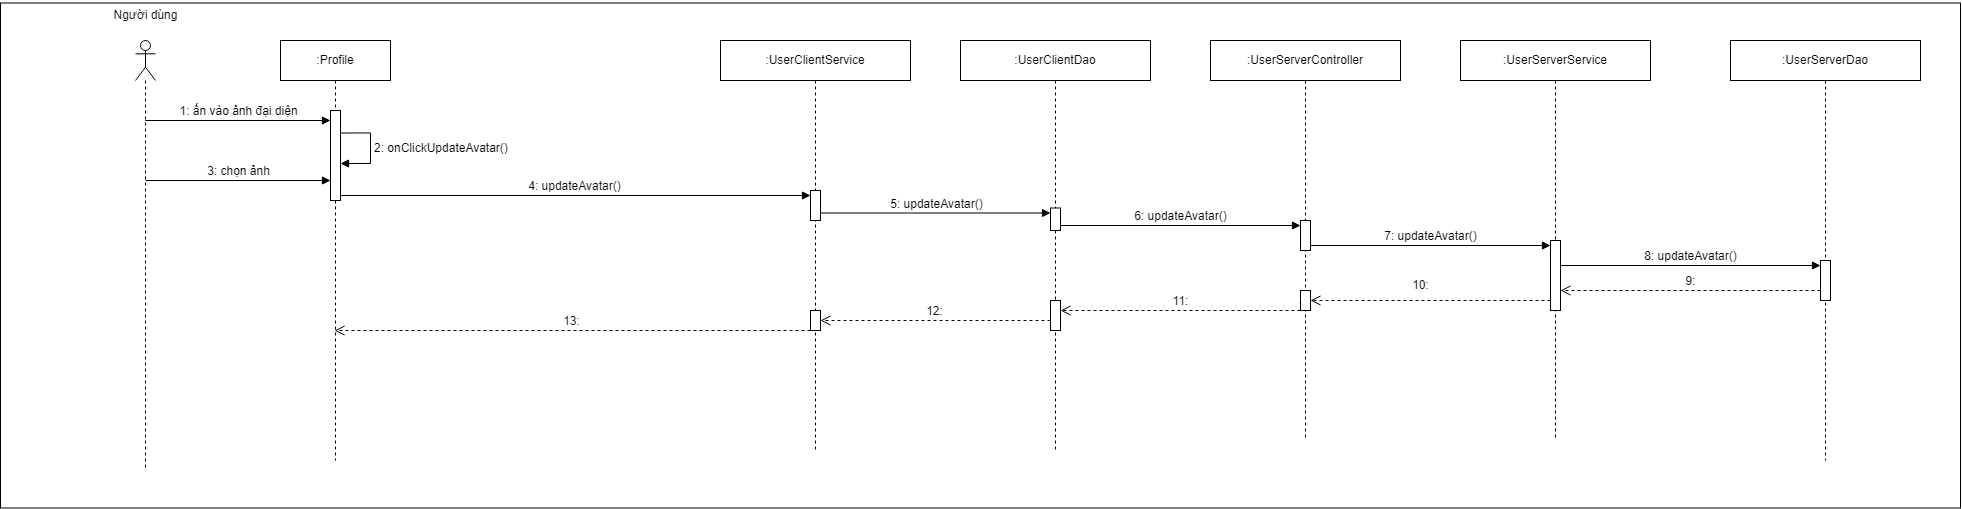

The diagram above was exported from draw.io. Its source (the exported page's mxGraphModel, read from the mxfile embedded in the PNG):
<mxGraphModel dx="2350" dy="1846" grid="1" gridSize="10" guides="1" tooltips="1" connect="1" arrows="1" fold="1" page="1" pageScale="1" pageWidth="850" pageHeight="1100" math="0" shadow="0">
  <root>
    <mxCell id="0" />
    <mxCell id="1" parent="0" />
    <mxCell id="REhEbXMzon_0dHXr4A3y-1" value="" style="rounded=0;whiteSpace=wrap;html=1;" vertex="1" parent="1">
      <mxGeometry x="-430" y="-27.5" width="1960" height="505" as="geometry" />
    </mxCell>
    <mxCell id="REhEbXMzon_0dHXr4A3y-4" value=":Profile" style="shape=umlLifeline;perimeter=lifelinePerimeter;whiteSpace=wrap;html=1;container=1;dropTarget=0;collapsible=0;recursiveResize=0;outlineConnect=0;portConstraint=eastwest;newEdgeStyle={&quot;curved&quot;:0,&quot;rounded&quot;:0};" vertex="1" parent="1">
      <mxGeometry x="-150" y="10" width="110" height="420" as="geometry" />
    </mxCell>
    <mxCell id="REhEbXMzon_0dHXr4A3y-53" value="" style="html=1;points=[[0,0,0,0,5],[0,1,0,0,-5],[1,0,0,0,5],[1,1,0,0,-5]];perimeter=orthogonalPerimeter;outlineConnect=0;targetShapes=umlLifeline;portConstraint=eastwest;newEdgeStyle={&quot;curved&quot;:0,&quot;rounded&quot;:0};" vertex="1" parent="REhEbXMzon_0dHXr4A3y-4">
      <mxGeometry x="50" y="70" width="10" height="90" as="geometry" />
    </mxCell>
    <mxCell id="REhEbXMzon_0dHXr4A3y-5" value=":UserClientService" style="shape=umlLifeline;perimeter=lifelinePerimeter;whiteSpace=wrap;html=1;container=1;dropTarget=0;collapsible=0;recursiveResize=0;outlineConnect=0;portConstraint=eastwest;newEdgeStyle={&quot;curved&quot;:0,&quot;rounded&quot;:0};" vertex="1" parent="1">
      <mxGeometry x="290" y="10" width="190" height="410" as="geometry" />
    </mxCell>
    <mxCell id="REhEbXMzon_0dHXr4A3y-61" value="" style="html=1;points=[[0,0,0,0,5],[0,1,0,0,-5],[1,0,0,0,5],[1,1,0,0,-5]];perimeter=orthogonalPerimeter;outlineConnect=0;targetShapes=umlLifeline;portConstraint=eastwest;newEdgeStyle={&quot;curved&quot;:0,&quot;rounded&quot;:0};" vertex="1" parent="REhEbXMzon_0dHXr4A3y-5">
      <mxGeometry x="90" y="150" width="10" height="30" as="geometry" />
    </mxCell>
    <mxCell id="REhEbXMzon_0dHXr4A3y-78" value="" style="html=1;points=[[0,0,0,0,5],[0,1,0,0,-5],[1,0,0,0,5],[1,1,0,0,-5]];perimeter=orthogonalPerimeter;outlineConnect=0;targetShapes=umlLifeline;portConstraint=eastwest;newEdgeStyle={&quot;curved&quot;:0,&quot;rounded&quot;:0};" vertex="1" parent="REhEbXMzon_0dHXr4A3y-5">
      <mxGeometry x="90" y="270" width="10" height="20" as="geometry" />
    </mxCell>
    <mxCell id="REhEbXMzon_0dHXr4A3y-6" value=":UserClientDao" style="shape=umlLifeline;perimeter=lifelinePerimeter;whiteSpace=wrap;html=1;container=1;dropTarget=0;collapsible=0;recursiveResize=0;outlineConnect=0;portConstraint=eastwest;newEdgeStyle={&quot;curved&quot;:0,&quot;rounded&quot;:0};" vertex="1" parent="1">
      <mxGeometry x="530" y="10" width="190" height="410" as="geometry" />
    </mxCell>
    <mxCell id="REhEbXMzon_0dHXr4A3y-64" value="" style="html=1;points=[[0,0,0,0,5],[0,1,0,0,-5],[1,0,0,0,5],[1,1,0,0,-5]];perimeter=orthogonalPerimeter;outlineConnect=0;targetShapes=umlLifeline;portConstraint=eastwest;newEdgeStyle={&quot;curved&quot;:0,&quot;rounded&quot;:0};" vertex="1" parent="REhEbXMzon_0dHXr4A3y-6">
      <mxGeometry x="90" y="167.5" width="10" height="22.5" as="geometry" />
    </mxCell>
    <mxCell id="REhEbXMzon_0dHXr4A3y-77" value="" style="html=1;points=[[0,0,0,0,5],[0,1,0,0,-5],[1,0,0,0,5],[1,1,0,0,-5]];perimeter=orthogonalPerimeter;outlineConnect=0;targetShapes=umlLifeline;portConstraint=eastwest;newEdgeStyle={&quot;curved&quot;:0,&quot;rounded&quot;:0};" vertex="1" parent="REhEbXMzon_0dHXr4A3y-6">
      <mxGeometry x="90" y="260" width="10" height="30" as="geometry" />
    </mxCell>
    <mxCell id="REhEbXMzon_0dHXr4A3y-22" value=":UserServerDao" style="shape=umlLifeline;perimeter=lifelinePerimeter;whiteSpace=wrap;html=1;container=1;dropTarget=0;collapsible=0;recursiveResize=0;outlineConnect=0;portConstraint=eastwest;newEdgeStyle={&quot;curved&quot;:0,&quot;rounded&quot;:0};" vertex="1" parent="1">
      <mxGeometry x="1300" y="10" width="190" height="420" as="geometry" />
    </mxCell>
    <mxCell id="REhEbXMzon_0dHXr4A3y-73" value="" style="html=1;points=[[0,0,0,0,5],[0,1,0,0,-5],[1,0,0,0,5],[1,1,0,0,-5]];perimeter=orthogonalPerimeter;outlineConnect=0;targetShapes=umlLifeline;portConstraint=eastwest;newEdgeStyle={&quot;curved&quot;:0,&quot;rounded&quot;:0};" vertex="1" parent="REhEbXMzon_0dHXr4A3y-22">
      <mxGeometry x="90" y="220" width="10" height="40" as="geometry" />
    </mxCell>
    <mxCell id="REhEbXMzon_0dHXr4A3y-23" value=":UserServerService" style="shape=umlLifeline;perimeter=lifelinePerimeter;whiteSpace=wrap;html=1;container=1;dropTarget=0;collapsible=0;recursiveResize=0;outlineConnect=0;portConstraint=eastwest;newEdgeStyle={&quot;curved&quot;:0,&quot;rounded&quot;:0};" vertex="1" parent="1">
      <mxGeometry x="1030" y="10" width="190" height="400" as="geometry" />
    </mxCell>
    <mxCell id="REhEbXMzon_0dHXr4A3y-70" value="" style="html=1;points=[[0,0,0,0,5],[0,1,0,0,-5],[1,0,0,0,5],[1,1,0,0,-5]];perimeter=orthogonalPerimeter;outlineConnect=0;targetShapes=umlLifeline;portConstraint=eastwest;newEdgeStyle={&quot;curved&quot;:0,&quot;rounded&quot;:0};" vertex="1" parent="REhEbXMzon_0dHXr4A3y-23">
      <mxGeometry x="90" y="200" width="10" height="70" as="geometry" />
    </mxCell>
    <mxCell id="REhEbXMzon_0dHXr4A3y-24" value=":UserServerController" style="shape=umlLifeline;perimeter=lifelinePerimeter;whiteSpace=wrap;html=1;container=1;dropTarget=0;collapsible=0;recursiveResize=0;outlineConnect=0;portConstraint=eastwest;newEdgeStyle={&quot;curved&quot;:0,&quot;rounded&quot;:0};" vertex="1" parent="1">
      <mxGeometry x="780" y="10" width="190" height="400" as="geometry" />
    </mxCell>
    <mxCell id="REhEbXMzon_0dHXr4A3y-67" value="" style="html=1;points=[[0,0,0,0,5],[0,1,0,0,-5],[1,0,0,0,5],[1,1,0,0,-5]];perimeter=orthogonalPerimeter;outlineConnect=0;targetShapes=umlLifeline;portConstraint=eastwest;newEdgeStyle={&quot;curved&quot;:0,&quot;rounded&quot;:0};" vertex="1" parent="REhEbXMzon_0dHXr4A3y-24">
      <mxGeometry x="90" y="180" width="10" height="30" as="geometry" />
    </mxCell>
    <mxCell id="REhEbXMzon_0dHXr4A3y-51" value="" style="shape=umlLifeline;perimeter=lifelinePerimeter;whiteSpace=wrap;html=1;container=1;dropTarget=0;collapsible=0;recursiveResize=0;outlineConnect=0;portConstraint=eastwest;newEdgeStyle={&quot;curved&quot;:0,&quot;rounded&quot;:0};participant=umlActor;" vertex="1" parent="1">
      <mxGeometry x="-295" y="10" width="20" height="430" as="geometry" />
    </mxCell>
    <mxCell id="REhEbXMzon_0dHXr4A3y-52" value="Người dùng" style="text;html=1;align=center;verticalAlign=middle;resizable=0;points=[];autosize=1;strokeColor=none;fillColor=none;" vertex="1" parent="1">
      <mxGeometry x="-330" y="-30" width="90" height="30" as="geometry" />
    </mxCell>
    <mxCell id="REhEbXMzon_0dHXr4A3y-54" value="1: ấn vào ảnh đại diện" style="html=1;verticalAlign=bottom;endArrow=block;curved=0;rounded=0;entryX=0;entryY=0;entryDx=0;entryDy=5;" edge="1" parent="1">
      <mxGeometry relative="1" as="geometry">
        <mxPoint x="-285.29999999999995" y="90" as="sourcePoint" />
        <mxPoint x="-100" y="90" as="targetPoint" />
      </mxGeometry>
    </mxCell>
    <mxCell id="REhEbXMzon_0dHXr4A3y-57" value="2: onClickUpdateAvatar()" style="html=1;align=left;spacingLeft=2;endArrow=block;rounded=0;edgeStyle=orthogonalEdgeStyle;curved=0;rounded=0;" edge="1" target="REhEbXMzon_0dHXr4A3y-53" parent="1">
      <mxGeometry relative="1" as="geometry">
        <mxPoint x="-90" y="102.5" as="sourcePoint" />
        <Array as="points">
          <mxPoint x="-60" y="103" />
          <mxPoint x="-60" y="133" />
        </Array>
        <mxPoint x="-85.00000000000023" y="132.48275862068954" as="targetPoint" />
      </mxGeometry>
    </mxCell>
    <mxCell id="REhEbXMzon_0dHXr4A3y-59" value="3: chọn ảnh" style="html=1;verticalAlign=bottom;endArrow=block;curved=0;rounded=0;entryX=0;entryY=0.889;entryDx=0;entryDy=0;entryPerimeter=0;" edge="1" parent="1">
      <mxGeometry relative="1" as="geometry">
        <mxPoint x="-284.8921568627451" y="150" as="sourcePoint" />
        <mxPoint x="-100" y="150" as="targetPoint" />
      </mxGeometry>
    </mxCell>
    <mxCell id="REhEbXMzon_0dHXr4A3y-62" value="4: updateAvatar()" style="html=1;verticalAlign=bottom;endArrow=block;curved=0;rounded=0;entryX=0;entryY=0;entryDx=0;entryDy=5;" edge="1" target="REhEbXMzon_0dHXr4A3y-61" parent="1">
      <mxGeometry relative="1" as="geometry">
        <mxPoint x="-90" y="165" as="sourcePoint" />
      </mxGeometry>
    </mxCell>
    <mxCell id="REhEbXMzon_0dHXr4A3y-65" value="5: updateAvatar()" style="html=1;verticalAlign=bottom;endArrow=block;curved=0;rounded=0;entryX=0;entryY=0;entryDx=0;entryDy=5;" edge="1" target="REhEbXMzon_0dHXr4A3y-64" parent="1">
      <mxGeometry relative="1" as="geometry">
        <mxPoint x="390" y="182.5" as="sourcePoint" />
      </mxGeometry>
    </mxCell>
    <mxCell id="REhEbXMzon_0dHXr4A3y-68" value="6: updateAvatar()" style="html=1;verticalAlign=bottom;endArrow=block;curved=0;rounded=0;entryX=0;entryY=0;entryDx=0;entryDy=5;" edge="1" target="REhEbXMzon_0dHXr4A3y-67" parent="1">
      <mxGeometry relative="1" as="geometry">
        <mxPoint x="630" y="195" as="sourcePoint" />
      </mxGeometry>
    </mxCell>
    <mxCell id="REhEbXMzon_0dHXr4A3y-71" value="7: updateAvatar()" style="html=1;verticalAlign=bottom;endArrow=block;curved=0;rounded=0;entryX=0;entryY=0;entryDx=0;entryDy=5;" edge="1" target="REhEbXMzon_0dHXr4A3y-70" parent="1">
      <mxGeometry relative="1" as="geometry">
        <mxPoint x="880" y="215" as="sourcePoint" />
      </mxGeometry>
    </mxCell>
    <mxCell id="REhEbXMzon_0dHXr4A3y-74" value="8: updateAvatar()" style="html=1;verticalAlign=bottom;endArrow=block;curved=0;rounded=0;entryX=0;entryY=0;entryDx=0;entryDy=5;" edge="1" target="REhEbXMzon_0dHXr4A3y-73" parent="1">
      <mxGeometry relative="1" as="geometry">
        <mxPoint x="1130" y="235" as="sourcePoint" />
      </mxGeometry>
    </mxCell>
    <mxCell id="REhEbXMzon_0dHXr4A3y-75" value="9:" style="html=1;verticalAlign=bottom;endArrow=open;dashed=1;endSize=8;curved=0;rounded=0;exitX=0;exitY=1;exitDx=0;exitDy=-5;" edge="1" parent="1">
      <mxGeometry relative="1" as="geometry">
        <mxPoint x="1130" y="260" as="targetPoint" />
        <mxPoint x="1390" y="259.9999999999998" as="sourcePoint" />
      </mxGeometry>
    </mxCell>
    <mxCell id="REhEbXMzon_0dHXr4A3y-80" value="" style="html=1;verticalAlign=bottom;endArrow=open;dashed=1;endSize=8;curved=0;rounded=0;exitX=0;exitY=0.857;exitDx=0;exitDy=0;exitPerimeter=0;" edge="1" parent="1" source="REhEbXMzon_0dHXr4A3y-76">
      <mxGeometry relative="1" as="geometry">
        <mxPoint x="880" y="270" as="targetPoint" />
        <mxPoint x="1100" y="269.9999999999998" as="sourcePoint" />
      </mxGeometry>
    </mxCell>
    <mxCell id="REhEbXMzon_0dHXr4A3y-81" value="11:" style="html=1;verticalAlign=bottom;endArrow=open;dashed=1;endSize=8;curved=0;rounded=0;" edge="1" parent="1">
      <mxGeometry relative="1" as="geometry">
        <mxPoint x="630" y="280" as="targetPoint" />
        <mxPoint x="870.0000000000005" y="280" as="sourcePoint" />
      </mxGeometry>
    </mxCell>
    <mxCell id="REhEbXMzon_0dHXr4A3y-82" value="" style="html=1;verticalAlign=bottom;endArrow=open;dashed=1;endSize=8;curved=0;rounded=0;exitX=0;exitY=0.857;exitDx=0;exitDy=0;exitPerimeter=0;" edge="1" parent="1" source="REhEbXMzon_0dHXr4A3y-70" target="REhEbXMzon_0dHXr4A3y-76">
      <mxGeometry relative="1" as="geometry">
        <mxPoint x="880" y="270" as="targetPoint" />
        <mxPoint x="1120" y="270" as="sourcePoint" />
      </mxGeometry>
    </mxCell>
    <mxCell id="REhEbXMzon_0dHXr4A3y-76" value="" style="html=1;points=[[0,0,0,0,5],[0,1,0,0,-5],[1,0,0,0,5],[1,1,0,0,-5]];perimeter=orthogonalPerimeter;outlineConnect=0;targetShapes=umlLifeline;portConstraint=eastwest;newEdgeStyle={&quot;curved&quot;:0,&quot;rounded&quot;:0};" vertex="1" parent="1">
      <mxGeometry x="870" y="260" width="10" height="20" as="geometry" />
    </mxCell>
    <mxCell id="REhEbXMzon_0dHXr4A3y-83" value="12:" style="html=1;verticalAlign=bottom;endArrow=open;dashed=1;endSize=8;curved=0;rounded=0;exitX=0;exitY=0.667;exitDx=0;exitDy=0;exitPerimeter=0;" edge="1" parent="1" source="REhEbXMzon_0dHXr4A3y-77">
      <mxGeometry relative="1" as="geometry">
        <mxPoint x="390" y="290" as="targetPoint" />
        <mxPoint x="560" y="290" as="sourcePoint" />
      </mxGeometry>
    </mxCell>
    <mxCell id="REhEbXMzon_0dHXr4A3y-84" value="13:" style="html=1;verticalAlign=bottom;endArrow=open;dashed=1;endSize=8;curved=0;rounded=0;" edge="1" parent="1" source="REhEbXMzon_0dHXr4A3y-78" target="REhEbXMzon_0dHXr4A3y-4">
      <mxGeometry relative="1" as="geometry">
        <mxPoint x="-90" y="295" as="targetPoint" />
        <mxPoint x="340" y="300" as="sourcePoint" />
        <Array as="points">
          <mxPoint x="360" y="300" />
        </Array>
      </mxGeometry>
    </mxCell>
    <mxCell id="REhEbXMzon_0dHXr4A3y-85" value="10:" style="text;html=1;align=center;verticalAlign=middle;resizable=0;points=[];autosize=1;strokeColor=none;fillColor=none;" vertex="1" parent="1">
      <mxGeometry x="970" y="240" width="40" height="30" as="geometry" />
    </mxCell>
  </root>
</mxGraphModel>